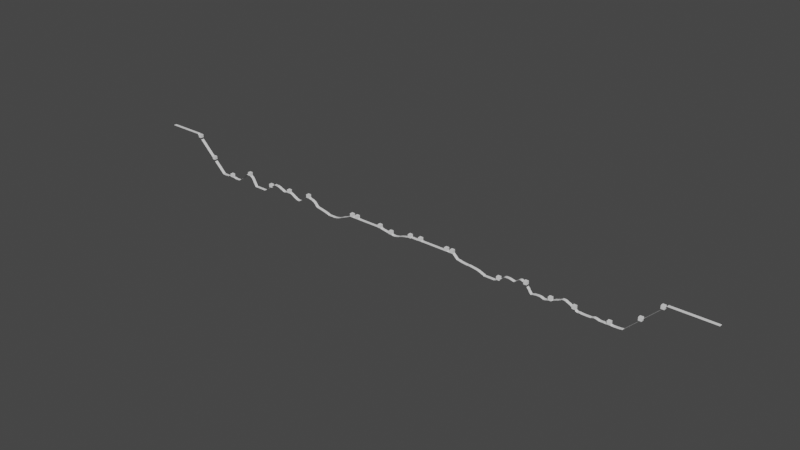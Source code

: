 # Source: Just_Profile.blend  (saved by Blender 3.4.6; exported with 4.5.12 LTS)
import bpy
from mathutils import Matrix  # noqa: F401  (used for matrix-valued properties, if any)

bpy.ops.wm.read_factory_settings(use_empty=True)
scene = bpy.context.scene
scene.name = 'Scene'

# ---- collections
col_targets = bpy.data.collections.new('Targets'); scene.collection.children.link(col_targets)

# ---- world
world_world = bpy.data.worlds.new('World'); scene.world = world_world
world_world.use_nodes = True; world_world.node_tree.nodes.clear()
_N = world_world.node_tree.nodes; _L = world_world.node_tree.links
n0 = _N.new('ShaderNodeOutputWorld'); n0.name = 'World Output'; n0.location = (300, 300)
n1 = _N.new('ShaderNodeBackground'); n1.name = 'Background'; n1.location = (10, 300)
n1.inputs[0].default_value = (0.05088, 0.05088, 0.05088, 1.0)
_L.new(n1.outputs[0], n0.inputs[0])
n0.is_active_output = True
world_world.color = (0.05088, 0.05088, 0.05088)
world_world.use_sun_shadow = False
world_world.sun_shadow_jitter_overblur = 0.0

# ---- meshes
me_profile_073 = bpy.data.meshes.new('Profile.073')
me_profile_073.from_pydata([(0.0, -0.5, 12.44), (11.44, -0.5, 12.44), (11.94, -0.5, 11.94), (11.94, -0.5, 11.38), (12.94, -0.5, 11.38), (12.94, -0.5, 10.88), (17.75, -0.5, 6.125), (17.75, -0.5, 5.562), (18.75, -0.5, 5.562), (18.75, -0.5, 5.062), (22.19, -0.5, 1.688), (22.19, -0.5, 1.625), (23.88, -0.5, 1.625), (23.88, -0.5, 1.688), (24.0, -0.5, 1.688), (24.0, -0.5, 1.625), (24.5, -0.5, 1.625), (24.53, -0.5, 1.672), (24.78, -0.5, 1.797), (25.03, -0.5, 1.922), (25.12, -0.5, 2.0), (25.56, -0.5, 2.0), (25.56, -0.5, 1.812), (26.56, -0.5, 1.812), (26.56, -0.5, 1.75), (26.81, -0.5, 1.75), (26.89, -0.5, 1.797), (27.05, -0.5, 1.797), (27.19, -0.5, 1.766), (27.56, -0.5, 1.672), (27.62, -0.5, 1.625), (29.38, -0.5, 1.625), (29.41, -0.5, 1.672), (29.47, -0.5, 1.703), (29.72, -0.5, 1.828), (29.97, -0.5, 1.953), (30.17, -0.5, 2.078), (30.34, -0.5, 2.203), (30.48, -0.5, 2.328), (30.72, -0.5, 2.453), (30.97, -0.5, 2.578), (31.17, -0.5, 2.703), (31.28, -0.5, 2.766), (31.44, -0.5, 2.906), (31.69, -0.5, 3.172), (31.83, -0.5, 3.344), (31.95, -0.5, 3.484), (32.22, -0.5, 3.797), (32.66, -0.5, 4.266), (32.89, -0.5, 4.531), (33.0, -0.5, 4.688), (33.69, -0.5, 4.688), (33.69, -0.5, 4.625), (34.69, -0.5, 4.625), (34.72, -0.5, 4.531), (34.78, -0.5, 4.484), (34.98, -0.5, 4.359), (35.17, -0.5, 4.234), (35.3, -0.5, 4.094), (35.42, -0.5, 3.922), (35.55, -0.5, 3.719), (35.67, -0.5, 3.531), (35.8, -0.5, 3.281), (35.92, -0.5, 3.094), (36.05, -0.5, 2.844), (36.17, -0.5, 2.656), (36.3, -0.5, 2.406), (36.42, -0.5, 2.219), (36.55, -0.5, 1.969), (36.67, -0.5, 1.781), (36.75, -0.5, 1.625), (40.69, -0.5, 1.625), (40.75, -0.5, 1.672), (41.09, -0.5, 1.797), (41.39, -0.5, 2.0), (41.8, -0.5, 2.328), (41.92, -0.5, 2.453), (42.05, -0.5, 2.578), (42.23, -0.5, 2.703), (42.47, -0.5, 2.828), (42.72, -0.5, 2.953), (42.81, -0.5, 3.0), (42.81, -0.5, 3.438), (43.81, -0.5, 3.438), (43.81, -0.5, 3.875), (43.86, -0.5, 3.891), (44.05, -0.5, 4.016), (44.28, -0.5, 4.141), (44.42, -0.5, 4.266), (44.61, -0.5, 4.391), (44.78, -0.5, 4.516), (44.92, -0.5, 4.641), (44.94, -0.5, 4.688), (45.75, -0.5, 4.688), (45.75, -0.5, 4.625), (46.12, -0.5, 4.625), (46.12, -0.5, 4.688), (46.25, -0.5, 4.688), (46.31, -0.5, 4.641), (46.78, -0.5, 4.516), (47.16, -0.5, 4.391), (47.41, -0.5, 4.266), (47.69, -0.5, 4.141), (48.16, -0.5, 4.016), (48.41, -0.5, 3.891), (48.66, -0.5, 3.766), (48.94, -0.5, 3.625), (49.5, -0.5, 3.625), (49.56, -0.5, 3.672), (49.69, -0.5, 3.703), (49.78, -0.5, 3.734), (49.84, -0.5, 3.766), (49.94, -0.5, 3.797), (50.06, -0.5, 3.828), (50.19, -0.5, 3.859), (50.31, -0.5, 3.891), (50.38, -0.5, 3.938), (50.44, -0.5, 3.938), (50.44, -0.5, 3.875), (51.44, -0.5, 3.875), (51.44, -0.5, 3.938), (51.75, -0.5, 3.938), (51.81, -0.5, 3.891), (51.94, -0.5, 3.859), (52.22, -0.5, 3.734), (52.47, -0.5, 3.609), (52.67, -0.5, 3.484), (52.86, -0.5, 3.359), (53.09, -0.5, 3.234), (53.34, -0.5, 3.109), (53.59, -0.5, 2.984), (53.84, -0.5, 2.859), (54.09, -0.5, 2.734), (54.34, -0.5, 2.641), (54.53, -0.5, 2.609), (54.62, -0.5, 2.562), (55.38, -0.5, 2.562), (55.42, -0.5, 2.609), (55.52, -0.5, 2.641), (55.78, -0.5, 2.766), (55.98, -0.5, 2.891), (56.17, -0.5, 3.016), (56.34, -0.5, 3.141), (56.48, -0.5, 3.266), (56.67, -0.5, 3.391), (56.84, -0.5, 3.516), (56.98, -0.5, 3.641), (57.17, -0.5, 3.766), (57.34, -0.5, 3.891), (57.53, -0.5, 4.016), (57.66, -0.5, 4.078), (57.83, -0.5, 4.25), (58.25, -0.5, 4.688), (59.56, -0.5, 4.688), (59.59, -0.5, 4.641), (59.66, -0.5, 4.609), (59.73, -0.5, 4.578), (59.83, -0.5, 4.547), (59.98, -0.5, 4.516), (60.2, -0.5, 4.484), (60.38, -0.5, 4.453), (60.5, -0.5, 4.422), (60.59, -0.5, 4.391), (60.66, -0.5, 4.359), (60.91, -0.5, 4.234), (61.16, -0.5, 4.109), (61.34, -0.5, 4.016), (61.53, -0.5, 3.875), (61.81, -0.5, 3.594), (61.95, -0.5, 3.406), (61.98, -0.5, 3.359), (62.11, -0.5, 3.234), (62.23, -0.5, 3.047), (62.36, -0.5, 2.922), (62.48, -0.5, 2.797), (62.58, -0.5, 2.766), (63.14, -0.5, 2.641), (63.81, -0.5, 2.516), (64.39, -0.5, 2.391), (65.02, -0.5, 2.266), (65.56, -0.5, 2.141), (66.06, -0.5, 2.016), (66.48, -0.5, 1.891), (66.84, -0.5, 1.766), (67.12, -0.5, 1.625), (69.56, -0.5, 1.625), (69.7, -0.5, 1.672), (69.98, -0.5, 1.703), (70.56, -0.5, 1.828), (71.02, -0.5, 1.953), (71.34, -0.5, 2.078), (71.66, -0.5, 2.203), (71.91, -0.5, 2.328), (72.16, -0.5, 2.453), (72.41, -0.5, 2.578), (72.7, -0.5, 2.703), (72.97, -0.5, 2.828), (73.33, -0.5, 2.953), (73.64, -0.5, 3.078), (73.97, -0.5, 3.203), (74.27, -0.5, 3.328), (74.53, -0.5, 3.453), (74.78, -0.5, 3.578), (75.03, -0.5, 3.703), (75.34, -0.5, 3.828), (75.59, -0.5, 3.953), (75.62, -0.5, 4.0), (86.0, -0.5, 4.0), (86.0, -0.5, 3.938), (87.06, -0.5, 3.938), (87.09, -0.5, 3.891), (87.16, -0.5, 3.859), (87.72, -0.5, 3.734), (88.55, -0.5, 3.609), (89.16, -0.5, 3.484), (90.0, -0.5, 3.375), (90.0, -0.5, 3.25), (91.0, -0.5, 3.25), (91.09, -0.5, 3.203), (91.28, -0.5, 3.172), (91.38, -0.5, 3.125), (92.25, -0.5, 3.125), (92.36, -0.5, 3.172), (93.0, -0.5, 3.297), (93.47, -0.5, 3.422), (93.78, -0.5, 3.547), (94.05, -0.5, 3.672), (94.42, -0.5, 3.797), (94.8, -0.5, 3.922), (95.25, -0.5, 4.047), (95.77, -0.5, 4.172), (96.55, -0.5, 4.297), (96.88, -0.5, 4.438), (97.88, -0.5, 4.438), (97.88, -0.5, 4.562), (97.92, -0.5, 4.578), (98.0, -0.5, 4.609), (98.12, -0.5, 4.641), (98.23, -0.5, 4.672), (98.33, -0.5, 4.672), (98.86, -0.5, 4.641), (100.3, -0.5, 4.625), (100.3, -0.5, 4.688), (112.3, -0.5, 4.688), (113.6, -0.5, 3.438), (113.6, -0.5, 3.391), (114.4, -0.5, 3.266), (114.9, -0.5, 3.141), (115.5, -0.5, 3.047), (115.7, -0.5, 3.016), (116.0, -0.5, 2.984), (116.3, -0.5, 2.953), (116.6, -0.5, 2.922), (116.9, -0.5, 2.891), (117.3, -0.5, 2.891), (117.5, -0.5, 2.922), (117.6, -0.5, 2.922), (117.8, -0.5, 2.891), (118.2, -0.5, 2.859), (119.1, -0.5, 2.734), (119.9, -0.5, 2.609), (120.5, -0.5, 2.484), (120.9, -0.5, 2.359), (121.2, -0.5, 2.234), (121.6, -0.5, 2.109), (121.8, -0.5, 1.984), (122.2, -0.5, 1.859), (122.5, -0.5, 1.734), (122.6, -0.5, 1.625), (125.9, -0.5, 1.625), (125.9, -0.5, 1.672), (126.3, -0.5, 1.797), (126.5, -0.5, 1.875), (126.5, -0.5, 2.062), (127.5, -0.5, 2.062), (127.5, -0.5, 2.375), (127.5, -0.5, 2.391), (127.7, -0.5, 2.516), (127.9, -0.5, 2.641), (128.0, -0.5, 2.703), (128.2, -0.5, 2.891), (128.5, -0.5, 3.219), (128.7, -0.5, 3.391), (128.7, -0.5, 3.422), (128.8, -0.5, 3.547), (129.1, -0.5, 3.672), (129.2, -0.5, 3.703), (129.5, -0.5, 3.734), (130.2, -0.5, 3.734), (130.6, -0.5, 3.703), (130.7, -0.5, 3.672), (131.2, -0.5, 3.547), (131.7, -0.5, 3.422), (131.8, -0.5, 3.391), (132.0, -0.5, 3.391), (132.1, -0.5, 3.422), (132.2, -0.5, 3.453), (132.3, -0.5, 3.578), (132.5, -0.5, 3.703), (132.7, -0.5, 3.828), (132.9, -0.5, 4.062), (133.4, -0.5, 4.484), (133.9, -0.5, 4.672), (134.1, -0.5, 4.641), (134.5, -0.5, 4.516), (134.8, -0.5, 4.391), (134.9, -0.5, 4.375), (134.9, -0.5, 3.812), (135.9, -0.5, 3.812), (135.9, -0.5, 3.312), (136.0, -0.5, 3.297), (136.1, -0.5, 3.156), (136.2, -0.5, 2.984), (136.4, -0.5, 2.844), (136.5, -0.5, 2.656), (136.6, -0.5, 2.469), (136.7, -0.5, 2.281), (136.9, -0.5, 2.094), (137.0, -0.5, 1.906), (137.1, -0.5, 1.719), (137.2, -0.5, 1.656), (137.4, -0.5, 1.641), (137.5, -0.5, 1.672), (137.9, -0.5, 1.797), (138.0, -0.5, 1.828), (138.1, -0.5, 1.859), (138.4, -0.5, 1.891), (138.6, -0.5, 1.922), (138.8, -0.5, 1.953), (139.1, -0.5, 1.984), (139.8, -0.5, 1.984), (140.1, -0.5, 1.953), (140.2, -0.5, 1.922), (140.6, -0.5, 1.797), (140.9, -0.5, 1.672), (141.0, -0.5, 1.641), (141.4, -0.5, 1.641), (141.6, -0.5, 1.672), (141.8, -0.5, 1.703), (141.9, -0.5, 1.734), (142.0, -0.5, 1.766), (142.0, -0.5, 1.797), (142.1, -0.5, 1.828), (142.2, -0.5, 1.859), (142.4, -0.5, 1.875), (142.4, -0.5, 2.0), (143.4, -0.5, 2.0), (143.4, -0.5, 2.125), (143.5, -0.5, 2.141), (143.7, -0.5, 2.266), (143.9, -0.5, 2.391), (144.1, -0.5, 2.516), (144.3, -0.5, 2.641), (144.7, -0.5, 2.766), (145.0, -0.5, 2.891), (145.1, -0.5, 2.922), (145.2, -0.5, 2.953), (145.3, -0.5, 2.984), (145.6, -0.5, 3.109), (145.8, -0.5, 3.234), (146.1, -0.5, 3.359), (146.2, -0.5, 3.484), (146.4, -0.5, 3.609), (146.4, -0.5, 3.641), (146.7, -0.5, 3.672), (147.1, -0.5, 3.672), (147.3, -0.5, 3.641), (147.4, -0.5, 3.609), (147.7, -0.5, 3.484), (147.9, -0.5, 3.359), (148.2, -0.5, 3.234), (148.5, -0.5, 3.109), (148.8, -0.5, 2.984), (149.0, -0.5, 2.859), (149.1, -0.5, 2.828), (149.1, -0.5, 2.797), (149.2, -0.5, 2.672), (149.3, -0.5, 2.578), (149.4, -0.5, 2.562), (149.4, -0.5, 2.188), (150.4, -0.5, 2.188), (150.4, -0.5, 2.0), (150.4, -0.5, 1.922), (150.5, -0.5, 1.891), (150.6, -0.5, 1.859), (150.8, -0.5, 1.734), (150.9, -0.5, 1.703), (151.1, -0.5, 1.703), (151.3, -0.5, 1.734), (151.7, -0.5, 1.734), (152.0, -0.5, 1.703), (152.0, -0.5, 1.672), (152.7, -0.5, 1.641), (154.0, -0.5, 1.641), (154.8, -0.5, 1.672), (154.9, -0.5, 1.703), (155.0, -0.5, 1.734), (155.2, -0.5, 1.828), (155.3, -0.5, 1.859), (155.3, -0.5, 1.891), (155.6, -0.5, 1.953), (155.7, -0.5, 1.984), (155.8, -0.5, 1.984), (155.9, -0.5, 1.953), (156.2, -0.5, 1.922), (156.4, -0.5, 1.891), (156.5, -0.5, 1.859), (156.6, -0.5, 1.828), (156.7, -0.5, 1.797), (156.8, -0.5, 1.766), (156.9, -0.5, 1.734), (157.0, -0.5, 1.703), (157.1, -0.5, 1.672), (157.4, -0.5, 1.641), (157.9, -0.5, 1.641), (158.3, -0.5, 1.672), (158.5, -0.5, 1.672), (158.8, -0.5, 1.641), (159.3, -0.5, 1.625), (159.3, -0.5, 1.688), (160.4, -0.5, 1.688), (160.8, -0.5, 1.641), (161.6, -0.5, 1.641), (162.2, -0.5, 1.672), (162.8, -0.5, 1.703), (163.1, -0.5, 1.734), (163.2, -0.5, 1.766), (163.4, -0.5, 1.797), (163.7, -0.5, 1.812), (167.4, -0.5, 5.5), (167.4, -0.5, 6.0), (168.4, -0.5, 6.0), (168.4, -0.5, 6.562), (172.7, -0.5, 10.81), (172.7, -0.5, 11.31), (173.7, -0.5, 11.31), (173.7, -0.5, 11.88), (174.2, -0.5, 12.44), (187.4, -0.5, 12.44), (0.0, 0.5, 12.44), (11.44, 0.5, 12.44), (11.94, 0.5, 11.94), (11.94, 0.5, 11.38), (12.94, 0.5, 11.38), (12.94, 0.5, 10.88), (17.75, 0.5, 6.125), (17.75, 0.5, 5.562), (18.75, 0.5, 5.562), (18.75, 0.5, 5.062), (22.19, 0.5, 1.688), (22.19, 0.5, 1.625), (23.88, 0.5, 1.625), (23.88, 0.5, 1.688), (24.0, 0.5, 1.688), (24.0, 0.5, 1.625), (24.5, 0.5, 1.625), (24.53, 0.5, 1.672), (24.78, 0.5, 1.797), (25.03, 0.5, 1.922), (25.12, 0.5, 2.0), (25.56, 0.5, 2.0), (25.56, 0.5, 1.812), (26.56, 0.5, 1.812), (26.56, 0.5, 1.75), (26.81, 0.5, 1.75), (26.89, 0.5, 1.797), (27.05, 0.5, 1.797), (27.19, 0.5, 1.766), (27.56, 0.5, 1.672), (27.62, 0.5, 1.625), (29.38, 0.5, 1.625), (29.41, 0.5, 1.672), (29.47, 0.5, 1.703), (29.72, 0.5, 1.828), (29.97, 0.5, 1.953), (30.17, 0.5, 2.078), (30.34, 0.5, 2.203), (30.48, 0.5, 2.328), (30.72, 0.5, 2.453), (30.97, 0.5, 2.578), (31.17, 0.5, 2.703), (31.28, 0.5, 2.766), (31.44, 0.5, 2.906), (31.69, 0.5, 3.172), (31.83, 0.5, 3.344), (31.95, 0.5, 3.484), (32.22, 0.5, 3.797), (32.66, 0.5, 4.266), (32.89, 0.5, 4.531), (33.0, 0.5, 4.688), (33.69, 0.5, 4.688), (33.69, 0.5, 4.625), (34.69, 0.5, 4.625), (34.72, 0.5, 4.531), (34.78, 0.5, 4.484), (34.98, 0.5, 4.359), (35.17, 0.5, 4.234), (35.3, 0.5, 4.094), (35.42, 0.5, 3.922), (35.55, 0.5, 3.719), (35.67, 0.5, 3.531), (35.8, 0.5, 3.281), (35.92, 0.5, 3.094), (36.05, 0.5, 2.844), (36.17, 0.5, 2.656), (36.3, 0.5, 2.406), (36.42, 0.5, 2.219), (36.55, 0.5, 1.969), (36.67, 0.5, 1.781), (36.75, 0.5, 1.625), (40.69, 0.5, 1.625), (40.75, 0.5, 1.672), (41.09, 0.5, 1.797), (41.39, 0.5, 2.0), (41.8, 0.5, 2.328), (41.92, 0.5, 2.453), (42.05, 0.5, 2.578), (42.23, 0.5, 2.703), (42.47, 0.5, 2.828), (42.72, 0.5, 2.953), (42.81, 0.5, 3.0), (42.81, 0.5, 3.438), (43.81, 0.5, 3.438), (43.81, 0.5, 3.875), (43.86, 0.5, 3.891), (44.05, 0.5, 4.016), (44.28, 0.5, 4.141), (44.42, 0.5, 4.266), (44.61, 0.5, 4.391), (44.78, 0.5, 4.516), (44.92, 0.5, 4.641), (44.94, 0.5, 4.688), (45.75, 0.5, 4.688), (45.75, 0.5, 4.625), (46.12, 0.5, 4.625), (46.12, 0.5, 4.688), (46.25, 0.5, 4.688), (46.31, 0.5, 4.641), (46.78, 0.5, 4.516), (47.16, 0.5, 4.391), (47.41, 0.5, 4.266), (47.69, 0.5, 4.141), (48.16, 0.5, 4.016), (48.41, 0.5, 3.891), (48.66, 0.5, 3.766), (48.94, 0.5, 3.625), (49.5, 0.5, 3.625), (49.56, 0.5, 3.672), (49.69, 0.5, 3.703), (49.78, 0.5, 3.734), (49.84, 0.5, 3.766), (49.94, 0.5, 3.797), (50.06, 0.5, 3.828), (50.19, 0.5, 3.859), (50.31, 0.5, 3.891), (50.38, 0.5, 3.938), (50.44, 0.5, 3.938), (50.44, 0.5, 3.875), (51.44, 0.5, 3.875), (51.44, 0.5, 3.938), (51.75, 0.5, 3.938), (51.81, 0.5, 3.891), (51.94, 0.5, 3.859), (52.22, 0.5, 3.734), (52.47, 0.5, 3.609), (52.67, 0.5, 3.484), (52.86, 0.5, 3.359), (53.09, 0.5, 3.234), (53.34, 0.5, 3.109), (53.59, 0.5, 2.984), (53.84, 0.5, 2.859), (54.09, 0.5, 2.734), (54.34, 0.5, 2.641), (54.53, 0.5, 2.609), (54.62, 0.5, 2.562), (55.38, 0.5, 2.562), (55.42, 0.5, 2.609), (55.52, 0.5, 2.641), (55.78, 0.5, 2.766), (55.98, 0.5, 2.891), (56.17, 0.5, 3.016), (56.34, 0.5, 3.141), (56.48, 0.5, 3.266), (56.67, 0.5, 3.391), (56.84, 0.5, 3.516), (56.98, 0.5, 3.641), (57.17, 0.5, 3.766), (57.34, 0.5, 3.891), (57.53, 0.5, 4.016), (57.66, 0.5, 4.078), (57.83, 0.5, 4.25), (58.25, 0.5, 4.688), (59.56, 0.5, 4.688), (59.59, 0.5, 4.641), (59.66, 0.5, 4.609), (59.73, 0.5, 4.578), (59.83, 0.5, 4.547), (59.98, 0.5, 4.516), (60.2, 0.5, 4.484), (60.38, 0.5, 4.453), (60.5, 0.5, 4.422), (60.59, 0.5, 4.391), (60.66, 0.5, 4.359), (60.91, 0.5, 4.234), (61.16, 0.5, 4.109), (61.34, 0.5, 4.016), (61.53, 0.5, 3.875), (61.81, 0.5, 3.594), (61.95, 0.5, 3.406), (61.98, 0.5, 3.359), (62.11, 0.5, 3.234), (62.23, 0.5, 3.047), (62.36, 0.5, 2.922), (62.48, 0.5, 2.797), (62.58, 0.5, 2.766), (63.14, 0.5, 2.641), (63.81, 0.5, 2.516), (64.39, 0.5, 2.391), (65.02, 0.5, 2.266), (65.56, 0.5, 2.141), (66.06, 0.5, 2.016), (66.48, 0.5, 1.891), (66.84, 0.5, 1.766), (67.12, 0.5, 1.625), (69.56, 0.5, 1.625), (69.7, 0.5, 1.672), (69.98, 0.5, 1.703), (70.56, 0.5, 1.828), (71.02, 0.5, 1.953), (71.34, 0.5, 2.078), (71.66, 0.5, 2.203), (71.91, 0.5, 2.328), (72.16, 0.5, 2.453), (72.41, 0.5, 2.578), (72.7, 0.5, 2.703), (72.97, 0.5, 2.828), (73.33, 0.5, 2.953), (73.64, 0.5, 3.078), (73.97, 0.5, 3.203), (74.27, 0.5, 3.328), (74.53, 0.5, 3.453), (74.78, 0.5, 3.578), (75.03, 0.5, 3.703), (75.34, 0.5, 3.828), (75.59, 0.5, 3.953), (75.62, 0.5, 4.0), (86.0, 0.5, 4.0), (86.0, 0.5, 3.938), (87.06, 0.5, 3.938), (87.09, 0.5, 3.891), (87.16, 0.5, 3.859), (87.72, 0.5, 3.734), (88.55, 0.5, 3.609), (89.16, 0.5, 3.484), (90.0, 0.5, 3.375), (90.0, 0.5, 3.25), (91.0, 0.5, 3.25), (91.09, 0.5, 3.203), (91.28, 0.5, 3.172), (91.38, 0.5, 3.125), (92.25, 0.5, 3.125), (92.36, 0.5, 3.172), (93.0, 0.5, 3.297), (93.47, 0.5, 3.422), (93.78, 0.5, 3.547), (94.05, 0.5, 3.672), (94.42, 0.5, 3.797), (94.8, 0.5, 3.922), (95.25, 0.5, 4.047), (95.77, 0.5, 4.172), (96.55, 0.5, 4.297), (96.88, 0.5, 4.438), (97.88, 0.5, 4.438), (97.88, 0.5, 4.562), (97.92, 0.5, 4.578), (98.0, 0.5, 4.609), (98.12, 0.5, 4.641), (98.23, 0.5, 4.672), (98.33, 0.5, 4.672), (98.86, 0.5, 4.641), (100.3, 0.5, 4.625), (100.3, 0.5, 4.688), (112.3, 0.5, 4.688), (113.6, 0.5, 3.438), (113.6, 0.5, 3.391), (114.4, 0.5, 3.266), (114.9, 0.5, 3.141), (115.5, 0.5, 3.047), (115.7, 0.5, 3.016), (116.0, 0.5, 2.984), (116.3, 0.5, 2.953), (116.6, 0.5, 2.922), (116.9, 0.5, 2.891), (117.3, 0.5, 2.891), (117.5, 0.5, 2.922), (117.6, 0.5, 2.922), (117.8, 0.5, 2.891), (118.2, 0.5, 2.859), (119.1, 0.5, 2.734), (119.9, 0.5, 2.609), (120.5, 0.5, 2.484), (120.9, 0.5, 2.359), (121.2, 0.5, 2.234), (121.6, 0.5, 2.109), (121.8, 0.5, 1.984), (122.2, 0.5, 1.859), (122.5, 0.5, 1.734), (122.6, 0.5, 1.625), (125.9, 0.5, 1.625), (125.9, 0.5, 1.672), (126.3, 0.5, 1.797), (126.5, 0.5, 1.875), (126.5, 0.5, 2.062), (127.5, 0.5, 2.062), (127.5, 0.5, 2.375), (127.5, 0.5, 2.391), (127.7, 0.5, 2.516), (127.9, 0.5, 2.641), (128.0, 0.5, 2.703), (128.2, 0.5, 2.891), (128.5, 0.5, 3.219), (128.7, 0.5, 3.391), (128.7, 0.5, 3.422), (128.8, 0.5, 3.547), (129.1, 0.5, 3.672), (129.2, 0.5, 3.703), (129.5, 0.5, 3.734), (130.2, 0.5, 3.734), (130.6, 0.5, 3.703), (130.7, 0.5, 3.672), (131.2, 0.5, 3.547), (131.7, 0.5, 3.422), (131.8, 0.5, 3.391), (132.0, 0.5, 3.391), (132.1, 0.5, 3.422), (132.2, 0.5, 3.453), (132.3, 0.5, 3.578), (132.5, 0.5, 3.703), (132.7, 0.5, 3.828), (132.9, 0.5, 4.062), (133.4, 0.5, 4.484), (133.9, 0.5, 4.672), (134.1, 0.5, 4.641), (134.5, 0.5, 4.516), (134.8, 0.5, 4.391), (134.9, 0.5, 4.375), (134.9, 0.5, 3.812), (135.9, 0.5, 3.812), (135.9, 0.5, 3.312), (136.0, 0.5, 3.297), (136.1, 0.5, 3.156), (136.2, 0.5, 2.984), (136.4, 0.5, 2.844), (136.5, 0.5, 2.656), (136.6, 0.5, 2.469), (136.7, 0.5, 2.281), (136.9, 0.5, 2.094), (137.0, 0.5, 1.906), (137.1, 0.5, 1.719), (137.2, 0.5, 1.656), (137.4, 0.5, 1.641), (137.5, 0.5, 1.672), (137.9, 0.5, 1.797), (138.0, 0.5, 1.828), (138.1, 0.5, 1.859), (138.4, 0.5, 1.891), (138.6, 0.5, 1.922), (138.8, 0.5, 1.953), (139.1, 0.5, 1.984), (139.8, 0.5, 1.984), (140.1, 0.5, 1.953), (140.2, 0.5, 1.922), (140.6, 0.5, 1.797), (140.9, 0.5, 1.672), (141.0, 0.5, 1.641), (141.4, 0.5, 1.641), (141.6, 0.5, 1.672), (141.8, 0.5, 1.703), (141.9, 0.5, 1.734), (142.0, 0.5, 1.766), (142.0, 0.5, 1.797), (142.1, 0.5, 1.828), (142.2, 0.5, 1.859), (142.4, 0.5, 1.875), (142.4, 0.5, 2.0), (143.4, 0.5, 2.0), (143.4, 0.5, 2.125), (143.5, 0.5, 2.141), (143.7, 0.5, 2.266), (143.9, 0.5, 2.391), (144.1, 0.5, 2.516), (144.3, 0.5, 2.641), (144.7, 0.5, 2.766), (145.0, 0.5, 2.891), (145.1, 0.5, 2.922), (145.2, 0.5, 2.953), (145.3, 0.5, 2.984), (145.6, 0.5, 3.109), (145.8, 0.5, 3.234), (146.1, 0.5, 3.359), (146.2, 0.5, 3.484), (146.4, 0.5, 3.609), (146.4, 0.5, 3.641), (146.7, 0.5, 3.672), (147.1, 0.5, 3.672), (147.3, 0.5, 3.641), (147.4, 0.5, 3.609), (147.7, 0.5, 3.484), (147.9, 0.5, 3.359), (148.2, 0.5, 3.234), (148.5, 0.5, 3.109), (148.8, 0.5, 2.984), (149.0, 0.5, 2.859), (149.1, 0.5, 2.828), (149.1, 0.5, 2.797), (149.2, 0.5, 2.672), (149.3, 0.5, 2.578), (149.4, 0.5, 2.562), (149.4, 0.5, 2.188), (150.4, 0.5, 2.188), (150.4, 0.5, 2.0), (150.4, 0.5, 1.922), (150.5, 0.5, 1.891), (150.6, 0.5, 1.859), (150.8, 0.5, 1.734), (150.9, 0.5, 1.703), (151.1, 0.5, 1.703), (151.3, 0.5, 1.734), (151.7, 0.5, 1.734), (152.0, 0.5, 1.703), (152.0, 0.5, 1.672), (152.7, 0.5, 1.641), (154.0, 0.5, 1.641), (154.8, 0.5, 1.672), (154.9, 0.5, 1.703), (155.0, 0.5, 1.734), (155.2, 0.5, 1.828), (155.3, 0.5, 1.859), (155.3, 0.5, 1.891), (155.6, 0.5, 1.953), (155.7, 0.5, 1.984), (155.8, 0.5, 1.984), (155.9, 0.5, 1.953), (156.2, 0.5, 1.922), (156.4, 0.5, 1.891), (156.5, 0.5, 1.859), (156.6, 0.5, 1.828), (156.7, 0.5, 1.797), (156.8, 0.5, 1.766), (156.9, 0.5, 1.734), (157.0, 0.5, 1.703), (157.1, 0.5, 1.672), (157.4, 0.5, 1.641), (157.9, 0.5, 1.641), (158.3, 0.5, 1.672), (158.5, 0.5, 1.672), (158.8, 0.5, 1.641), (159.3, 0.5, 1.625), (159.3, 0.5, 1.688), (160.4, 0.5, 1.688), (160.8, 0.5, 1.641), (161.6, 0.5, 1.641), (162.2, 0.5, 1.672), (162.8, 0.5, 1.703), (163.1, 0.5, 1.734), (163.2, 0.5, 1.766), (163.4, 0.5, 1.797), (163.7, 0.5, 1.812), (167.4, 0.5, 5.5), (167.4, 0.5, 6.0), (168.4, 0.5, 6.0), (168.4, 0.5, 6.562), (172.7, 0.5, 10.81), (172.7, 0.5, 11.31), (173.7, 0.5, 11.31), (173.7, 0.5, 11.88), (174.2, 0.5, 12.44), (187.4, 0.5, 12.44)], [], [(167, 168, 607, 606), (374, 375, 814, 813), (168, 169, 608, 607), (375, 376, 815, 814), (169, 170, 609, 608), (376, 377, 816, 815), (170, 171, 610, 609), (377, 378, 817, 816), (171, 172, 611, 610), (172, 173, 612, 611), (379, 380, 819, 818), (173, 174, 613, 612), (380, 381, 820, 819), (174, 175, 614, 613), (381, 382, 821, 820), (175, 176, 615, 614), (382, 383, 822, 821), (176, 177, 616, 615), (383, 384, 823, 822), (177, 178, 617, 616), (384, 385, 824, 823), (178, 179, 618, 617), (385, 386, 825, 824), (179, 180, 619, 618), (386, 387, 826, 825), (180, 181, 620, 619), (387, 388, 827, 826), (181, 182, 621, 620), (388, 389, 828, 827), (182, 183, 622, 621), (389, 390, 829, 828), (183, 184, 623, 622), (390, 391, 830, 829), (184, 185, 624, 623), (391, 392, 831, 830), (185, 186, 625, 624), (392, 393, 832, 831), (186, 187, 626, 625), (393, 394, 833, 832), (187, 188, 627, 626), (394, 395, 834, 833), (188, 189, 628, 627), (395, 396, 835, 834), (189, 190, 629, 628), (396, 397, 836, 835), (190, 191, 630, 629), (397, 398, 837, 836), (191, 192, 631, 630), (398, 399, 838, 837), (192, 193, 632, 631), (399, 400, 839, 838), (193, 194, 633, 632), (400, 401, 840, 839), (194, 195, 634, 633), (401, 402, 841, 840), (195, 196, 635, 634), (402, 403, 842, 841), (196, 197, 636, 635), (403, 404, 843, 842), (197, 198, 637, 636), (404, 405, 844, 843), (198, 199, 638, 637), (405, 406, 845, 844), (199, 200, 639, 638), (406, 407, 846, 845), (200, 201, 640, 639), (407, 408, 847, 846), (201, 202, 641, 640), (408, 409, 848, 847), (202, 203, 642, 641), (409, 410, 849, 848), (203, 204, 643, 642), (410, 411, 850, 849), (204, 205, 644, 643), (411, 412, 851, 850), (205, 206, 645, 644), (412, 413, 852, 851), (206, 207, 646, 645), (0, 1, 440, 439), (413, 414, 853, 852), (1, 2, 441, 440), (414, 415, 854, 853), (208, 209, 648, 647), (415, 416, 855, 854), (209, 210, 649, 648), (3, 4, 443, 442), (416, 417, 856, 855), (210, 211, 650, 649), (417, 418, 857, 856), (211, 212, 651, 650), (5, 6, 445, 444), (212, 213, 652, 651), (419, 420, 859, 858), (213, 214, 653, 652), (7, 8, 447, 446), (420, 421, 860, 859), (214, 215, 654, 653), (421, 422, 861, 860), (9, 10, 449, 448), (422, 423, 862, 861), (216, 217, 656, 655), (423, 424, 863, 862), (217, 218, 657, 656), (11, 12, 451, 450), (424, 425, 864, 863), (218, 219, 658, 657), (425, 426, 865, 864), (219, 220, 659, 658), (13, 14, 453, 452), (426, 427, 866, 865), (220, 221, 660, 659), (427, 428, 867, 866), (221, 222, 661, 660), (15, 16, 455, 454), (428, 429, 868, 867), (222, 223, 662, 661), (16, 17, 456, 455), (223, 224, 663, 662), (17, 18, 457, 456), (430, 431, 870, 869), (224, 225, 664, 663), (18, 19, 458, 457), (225, 226, 665, 664), (19, 20, 459, 458), (432, 433, 872, 871), (226, 227, 666, 665), (20, 21, 460, 459), (227, 228, 667, 666), (434, 435, 874, 873), (228, 229, 668, 667), (22, 23, 462, 461), (229, 230, 669, 668), (436, 437, 876, 875), (230, 231, 670, 669), (24, 25, 464, 463), (437, 438, 877, 876), (231, 232, 671, 670), (25, 26, 465, 464), (232, 233, 672, 671), (26, 27, 466, 465), (27, 28, 467, 466), (234, 235, 674, 673), (28, 29, 468, 467), (235, 236, 675, 674), (29, 30, 469, 468), (236, 237, 676, 675), (30, 31, 470, 469), (237, 238, 677, 676), (31, 32, 471, 470), (238, 239, 678, 677), (32, 33, 472, 471), (239, 240, 679, 678), (33, 34, 473, 472), (240, 241, 680, 679), (34, 35, 474, 473), (35, 36, 475, 474), (242, 243, 682, 681), (36, 37, 476, 475), (243, 244, 683, 682), (37, 38, 477, 476), (244, 245, 684, 683), (38, 39, 478, 477), (245, 246, 685, 684), (39, 40, 479, 478), (246, 247, 686, 685), (40, 41, 480, 479), (247, 248, 687, 686), (41, 42, 481, 480), (248, 249, 688, 687), (42, 43, 482, 481), (249, 250, 689, 688), (43, 44, 483, 482), (250, 251, 690, 689), (44, 45, 484, 483), (251, 252, 691, 690), (45, 46, 485, 484), (252, 253, 692, 691), (46, 47, 486, 485), (253, 254, 693, 692), (47, 48, 487, 486), (254, 255, 694, 693), (48, 49, 488, 487), (255, 256, 695, 694), (49, 50, 489, 488), (256, 257, 696, 695), (50, 51, 490, 489), (257, 258, 697, 696), (258, 259, 698, 697), (52, 53, 492, 491), (259, 260, 699, 698), (53, 54, 493, 492), (260, 261, 700, 699), (54, 55, 494, 493), (261, 262, 701, 700), (55, 56, 495, 494), (262, 263, 702, 701), (56, 57, 496, 495), (263, 264, 703, 702), (57, 58, 497, 496), (264, 265, 704, 703), (58, 59, 498, 497), (265, 266, 705, 704), (59, 60, 499, 498), (266, 267, 706, 705), (60, 61, 500, 499), (267, 268, 707, 706), (61, 62, 501, 500), (268, 269, 708, 707), (62, 63, 502, 501), (269, 270, 709, 708), (63, 64, 503, 502), (270, 271, 710, 709), (64, 65, 504, 503), (271, 272, 711, 710), (65, 66, 505, 504), (66, 67, 506, 505), (273, 274, 713, 712), (67, 68, 507, 506), (68, 69, 508, 507), (275, 276, 715, 714), (69, 70, 509, 508), (276, 277, 716, 715), (70, 71, 510, 509), (277, 278, 717, 716), (71, 72, 511, 510), (278, 279, 718, 717), (72, 73, 512, 511), (279, 280, 719, 718), (73, 74, 513, 512), (280, 281, 720, 719), (74, 75, 514, 513), (281, 282, 721, 720), (75, 76, 515, 514), (282, 283, 722, 721), (76, 77, 516, 515), (283, 284, 723, 722), (77, 78, 517, 516), (284, 285, 724, 723), (78, 79, 518, 517), (285, 286, 725, 724), (79, 80, 519, 518), (286, 287, 726, 725), (80, 81, 520, 519), (287, 288, 727, 726), (288, 289, 728, 727), (82, 83, 522, 521), (289, 290, 729, 728), (290, 291, 730, 729), (84, 85, 524, 523), (291, 292, 731, 730), (85, 86, 525, 524), (292, 293, 732, 731), (86, 87, 526, 525), (293, 294, 733, 732), (87, 88, 527, 526), (294, 295, 734, 733), (88, 89, 528, 527), (295, 296, 735, 734), (89, 90, 529, 528), (296, 297, 736, 735), (90, 91, 530, 529), (297, 298, 737, 736), (91, 92, 531, 530), (298, 299, 738, 737), (92, 93, 532, 531), (299, 300, 739, 738), (300, 301, 740, 739), (94, 95, 534, 533), (301, 302, 741, 740), (302, 303, 742, 741), (96, 97, 536, 535), (303, 304, 743, 742), (97, 98, 537, 536), (304, 305, 744, 743), (98, 99, 538, 537), (305, 306, 745, 744), (99, 100, 539, 538), (100, 101, 540, 539), (307, 308, 747, 746), (101, 102, 541, 540), (102, 103, 542, 541), (309, 310, 749, 748), (103, 104, 543, 542), (310, 311, 750, 749), (104, 105, 544, 543), (311, 312, 751, 750), (105, 106, 545, 544), (312, 313, 752, 751), (106, 107, 546, 545), (313, 314, 753, 752), (107, 108, 547, 546), (314, 315, 754, 753), (108, 109, 548, 547), (315, 316, 755, 754), (109, 110, 549, 548), (316, 317, 756, 755), (110, 111, 550, 549), (317, 318, 757, 756), (111, 112, 551, 550), (318, 319, 758, 757), (112, 113, 552, 551), (319, 320, 759, 758), (113, 114, 553, 552), (320, 321, 760, 759), (114, 115, 554, 553), (321, 322, 761, 760), (115, 116, 555, 554), (322, 323, 762, 761), (116, 117, 556, 555), (323, 324, 763, 762), (324, 325, 764, 763), (118, 119, 558, 557), (325, 326, 765, 764), (326, 327, 766, 765), (120, 121, 560, 559), (327, 328, 767, 766), (121, 122, 561, 560), (328, 329, 768, 767), (122, 123, 562, 561), (329, 330, 769, 768), (123, 124, 563, 562), (330, 331, 770, 769), (124, 125, 564, 563), (331, 332, 771, 770), (125, 126, 565, 564), (332, 333, 772, 771), (126, 127, 566, 565), (333, 334, 773, 772), (127, 128, 567, 566), (334, 335, 774, 773), (128, 129, 568, 567), (335, 336, 775, 774), (129, 130, 569, 568), (336, 337, 776, 775), (130, 131, 570, 569), (337, 338, 777, 776), (131, 132, 571, 570), (338, 339, 778, 777), (132, 133, 572, 571), (339, 340, 779, 778), (133, 134, 573, 572), (340, 341, 780, 779), (134, 135, 574, 573), (341, 342, 781, 780), (135, 136, 575, 574), (342, 343, 782, 781), (136, 137, 576, 575), (343, 344, 783, 782), (137, 138, 577, 576), (138, 139, 578, 577), (345, 346, 785, 784), (139, 140, 579, 578), (140, 141, 580, 579), (347, 348, 787, 786), (141, 142, 581, 580), (348, 349, 788, 787), (142, 143, 582, 581), (349, 350, 789, 788), (143, 144, 583, 582), (350, 351, 790, 789), (144, 145, 584, 583), (351, 352, 791, 790), (145, 146, 585, 584), (352, 353, 792, 791), (146, 147, 586, 585), (353, 354, 793, 792), (147, 148, 587, 586), (354, 355, 794, 793), (148, 149, 588, 587), (355, 356, 795, 794), (149, 150, 589, 588), (356, 357, 796, 795), (150, 151, 590, 589), (357, 358, 797, 796), (151, 152, 591, 590), (358, 359, 798, 797), (152, 153, 592, 591), (359, 360, 799, 798), (153, 154, 593, 592), (360, 361, 800, 799), (154, 155, 594, 593), (361, 362, 801, 800), (155, 156, 595, 594), (362, 363, 802, 801), (156, 157, 596, 595), (363, 364, 803, 802), (157, 158, 597, 596), (364, 365, 804, 803), (158, 159, 598, 597), (365, 366, 805, 804), (159, 160, 599, 598), (366, 367, 806, 805), (160, 161, 600, 599), (367, 368, 807, 806), (161, 162, 601, 600), (368, 369, 808, 807), (162, 163, 602, 601), (369, 370, 809, 808), (163, 164, 603, 602), (370, 371, 810, 809), (164, 165, 604, 603), (371, 372, 811, 810), (165, 166, 605, 604), (372, 373, 812, 811), (166, 167, 606, 605), (373, 374, 813, 812)])
me_profile_073.update()
me_cube_557 = bpy.data.meshes.new('Cube.557')
me_cube_557.from_pydata([(-1.0, -1.0, -1.0), (-1.0, -1.0, 1.0), (-1.0, 1.0, -1.0), (-1.0, 1.0, 1.0), (1.0, -1.0, -1.0), (1.0, -1.0, 1.0), (1.0, 1.0, -1.0), (1.0, 1.0, 1.0)], [], [(0, 1, 3, 2), (2, 3, 7, 6), (6, 7, 5, 4), (4, 5, 1, 0), (2, 6, 4, 0), (7, 3, 1, 5)])
_uv = me_cube_557.uv_layers.new(name='UVMap')
_uv.uv.foreach_set('vector', [0.375, 0.0, 0.625, 0.0, 0.625, 0.25, 0.375, 0.25, 0.375, 0.25, 0.625, 0.25, 0.625, 0.5, 0.375, 0.5, 0.375, 0.5, 0.625, 0.5, 0.625, 0.75, 0.375, 0.75, 0.375, 0.75, 0.625, 0.75, 0.625, 1.0, 0.375, 1.0, 0.125, 0.5, 0.375, 0.5, 0.375, 0.75, 0.125, 0.75, 0.625, 0.5, 0.875, 0.5, 0.875, 0.75, 0.625, 0.75])
me_cube_557.update()
me_cube_560 = bpy.data.meshes.new('Cube.560')
me_cube_560.from_pydata([(-1.0, -1.0, -1.0), (-1.0, -1.0, 1.0), (-1.0, 1.0, -1.0), (-1.0, 1.0, 1.0), (1.0, -1.0, -1.0), (1.0, -1.0, 1.0), (1.0, 1.0, -1.0), (1.0, 1.0, 1.0)], [], [(0, 1, 3, 2), (2, 3, 7, 6), (6, 7, 5, 4), (4, 5, 1, 0), (2, 6, 4, 0), (7, 3, 1, 5)])
_uv = me_cube_560.uv_layers.new(name='UVMap')
_uv.uv.foreach_set('vector', [0.375, 0.0, 0.625, 0.0, 0.625, 0.25, 0.375, 0.25, 0.375, 0.25, 0.625, 0.25, 0.625, 0.5, 0.375, 0.5, 0.375, 0.5, 0.625, 0.5, 0.625, 0.75, 0.375, 0.75, 0.375, 0.75, 0.625, 0.75, 0.625, 1.0, 0.375, 1.0, 0.125, 0.5, 0.375, 0.5, 0.375, 0.75, 0.125, 0.75, 0.625, 0.5, 0.875, 0.5, 0.875, 0.75, 0.625, 0.75])
me_cube_560.update()
me_cube_565 = bpy.data.meshes.new('Cube.565')
me_cube_565.from_pydata([(-1.0, -1.0, -1.0), (-1.0, -1.0, 1.0), (-1.0, 1.0, -1.0), (-1.0, 1.0, 1.0), (1.0, -1.0, -1.0), (1.0, -1.0, 1.0), (1.0, 1.0, -1.0), (1.0, 1.0, 1.0)], [], [(0, 1, 3, 2), (2, 3, 7, 6), (6, 7, 5, 4), (4, 5, 1, 0), (2, 6, 4, 0), (7, 3, 1, 5)])
_uv = me_cube_565.uv_layers.new(name='UVMap')
_uv.uv.foreach_set('vector', [0.375, 0.0, 0.625, 0.0, 0.625, 0.25, 0.375, 0.25, 0.375, 0.25, 0.625, 0.25, 0.625, 0.5, 0.375, 0.5, 0.375, 0.5, 0.625, 0.5, 0.625, 0.75, 0.375, 0.75, 0.375, 0.75, 0.625, 0.75, 0.625, 1.0, 0.375, 1.0, 0.125, 0.5, 0.375, 0.5, 0.375, 0.75, 0.125, 0.75, 0.625, 0.5, 0.875, 0.5, 0.875, 0.75, 0.625, 0.75])
me_cube_565.update()
me_cube_571 = bpy.data.meshes.new('Cube.571')
me_cube_571.from_pydata([(-1.0, -1.0, -1.0), (-1.0, -1.0, 1.0), (-1.0, 1.0, -1.0), (-1.0, 1.0, 1.0), (1.0, -1.0, -1.0), (1.0, -1.0, 1.0), (1.0, 1.0, -1.0), (1.0, 1.0, 1.0)], [], [(0, 1, 3, 2), (2, 3, 7, 6), (6, 7, 5, 4), (4, 5, 1, 0), (2, 6, 4, 0), (7, 3, 1, 5)])
_uv = me_cube_571.uv_layers.new(name='UVMap')
_uv.uv.foreach_set('vector', [0.375, 0.0, 0.625, 0.0, 0.625, 0.25, 0.375, 0.25, 0.375, 0.25, 0.625, 0.25, 0.625, 0.5, 0.375, 0.5, 0.375, 0.5, 0.625, 0.5, 0.625, 0.75, 0.375, 0.75, 0.375, 0.75, 0.625, 0.75, 0.625, 1.0, 0.375, 1.0, 0.125, 0.5, 0.375, 0.5, 0.375, 0.75, 0.125, 0.75, 0.625, 0.5, 0.875, 0.5, 0.875, 0.75, 0.625, 0.75])
me_cube_571.update()
me_cube_572 = bpy.data.meshes.new('Cube.572')
me_cube_572.from_pydata([(-1.0, -1.0, -1.0), (-1.0, -1.0, 1.0), (-1.0, 1.0, -1.0), (-1.0, 1.0, 1.0), (1.0, -1.0, -1.0), (1.0, -1.0, 1.0), (1.0, 1.0, -1.0), (1.0, 1.0, 1.0)], [], [(0, 1, 3, 2), (2, 3, 7, 6), (6, 7, 5, 4), (4, 5, 1, 0), (2, 6, 4, 0), (7, 3, 1, 5)])
_uv = me_cube_572.uv_layers.new(name='UVMap')
_uv.uv.foreach_set('vector', [0.375, 0.0, 0.625, 0.0, 0.625, 0.25, 0.375, 0.25, 0.375, 0.25, 0.625, 0.25, 0.625, 0.5, 0.375, 0.5, 0.375, 0.5, 0.625, 0.5, 0.625, 0.75, 0.375, 0.75, 0.375, 0.75, 0.625, 0.75, 0.625, 1.0, 0.375, 1.0, 0.125, 0.5, 0.375, 0.5, 0.375, 0.75, 0.125, 0.75, 0.625, 0.5, 0.875, 0.5, 0.875, 0.75, 0.625, 0.75])
me_cube_572.update()
me_cube_552 = bpy.data.meshes.new('Cube.552')
me_cube_552.from_pydata([(-1.0, -1.0, -1.0), (-1.0, -1.0, 1.0), (-1.0, 1.0, -1.0), (-1.0, 1.0, 1.0), (1.0, -1.0, -1.0), (1.0, -1.0, 1.0), (1.0, 1.0, -1.0), (1.0, 1.0, 1.0)], [], [(0, 1, 3, 2), (2, 3, 7, 6), (6, 7, 5, 4), (4, 5, 1, 0), (2, 6, 4, 0), (7, 3, 1, 5)])
_uv = me_cube_552.uv_layers.new(name='UVMap')
_uv.uv.foreach_set('vector', [0.375, 0.0, 0.625, 0.0, 0.625, 0.25, 0.375, 0.25, 0.375, 0.25, 0.625, 0.25, 0.625, 0.5, 0.375, 0.5, 0.375, 0.5, 0.625, 0.5, 0.625, 0.75, 0.375, 0.75, 0.375, 0.75, 0.625, 0.75, 0.625, 1.0, 0.375, 1.0, 0.125, 0.5, 0.375, 0.5, 0.375, 0.75, 0.125, 0.75, 0.625, 0.5, 0.875, 0.5, 0.875, 0.75, 0.625, 0.75])
me_cube_552.update()
me_cube_554 = bpy.data.meshes.new('Cube.554')
me_cube_554.from_pydata([(-1.0, -1.0, -1.0), (-1.0, -1.0, 1.0), (-1.0, 1.0, -1.0), (-1.0, 1.0, 1.0), (1.0, -1.0, -1.0), (1.0, -1.0, 1.0), (1.0, 1.0, -1.0), (1.0, 1.0, 1.0)], [], [(0, 1, 3, 2), (2, 3, 7, 6), (6, 7, 5, 4), (4, 5, 1, 0), (2, 6, 4, 0), (7, 3, 1, 5)])
_uv = me_cube_554.uv_layers.new(name='UVMap')
_uv.uv.foreach_set('vector', [0.375, 0.0, 0.625, 0.0, 0.625, 0.25, 0.375, 0.25, 0.375, 0.25, 0.625, 0.25, 0.625, 0.5, 0.375, 0.5, 0.375, 0.5, 0.625, 0.5, 0.625, 0.75, 0.375, 0.75, 0.375, 0.75, 0.625, 0.75, 0.625, 1.0, 0.375, 1.0, 0.125, 0.5, 0.375, 0.5, 0.375, 0.75, 0.125, 0.75, 0.625, 0.5, 0.875, 0.5, 0.875, 0.75, 0.625, 0.75])
me_cube_554.update()
me_cube_555 = bpy.data.meshes.new('Cube.555')
me_cube_555.from_pydata([(-1.0, -1.0, -1.0), (-1.0, -1.0, 1.0), (-1.0, 1.0, -1.0), (-1.0, 1.0, 1.0), (1.0, -1.0, -1.0), (1.0, -1.0, 1.0), (1.0, 1.0, -1.0), (1.0, 1.0, 1.0)], [], [(0, 1, 3, 2), (2, 3, 7, 6), (6, 7, 5, 4), (4, 5, 1, 0), (2, 6, 4, 0), (7, 3, 1, 5)])
_uv = me_cube_555.uv_layers.new(name='UVMap')
_uv.uv.foreach_set('vector', [0.375, 0.0, 0.625, 0.0, 0.625, 0.25, 0.375, 0.25, 0.375, 0.25, 0.625, 0.25, 0.625, 0.5, 0.375, 0.5, 0.375, 0.5, 0.625, 0.5, 0.625, 0.75, 0.375, 0.75, 0.375, 0.75, 0.625, 0.75, 0.625, 1.0, 0.375, 1.0, 0.125, 0.5, 0.375, 0.5, 0.375, 0.75, 0.125, 0.75, 0.625, 0.5, 0.875, 0.5, 0.875, 0.75, 0.625, 0.75])
me_cube_555.update()
me_cube_558 = bpy.data.meshes.new('Cube.558')
me_cube_558.from_pydata([(-1.0, -1.0, -1.0), (-1.0, -1.0, 1.0), (-1.0, 1.0, -1.0), (-1.0, 1.0, 1.0), (1.0, -1.0, -1.0), (1.0, -1.0, 1.0), (1.0, 1.0, -1.0), (1.0, 1.0, 1.0)], [], [(0, 1, 3, 2), (2, 3, 7, 6), (6, 7, 5, 4), (4, 5, 1, 0), (2, 6, 4, 0), (7, 3, 1, 5)])
_uv = me_cube_558.uv_layers.new(name='UVMap')
_uv.uv.foreach_set('vector', [0.375, 0.0, 0.625, 0.0, 0.625, 0.25, 0.375, 0.25, 0.375, 0.25, 0.625, 0.25, 0.625, 0.5, 0.375, 0.5, 0.375, 0.5, 0.625, 0.5, 0.625, 0.75, 0.375, 0.75, 0.375, 0.75, 0.625, 0.75, 0.625, 1.0, 0.375, 1.0, 0.125, 0.5, 0.375, 0.5, 0.375, 0.75, 0.125, 0.75, 0.625, 0.5, 0.875, 0.5, 0.875, 0.75, 0.625, 0.75])
me_cube_558.update()
me_cube_567 = bpy.data.meshes.new('Cube.567')
me_cube_567.from_pydata([(-1.0, -1.0, -1.0), (-1.0, -1.0, 1.0), (-1.0, 1.0, -1.0), (-1.0, 1.0, 1.0), (1.0, -1.0, -1.0), (1.0, -1.0, 1.0), (1.0, 1.0, -1.0), (1.0, 1.0, 1.0)], [], [(0, 1, 3, 2), (2, 3, 7, 6), (6, 7, 5, 4), (4, 5, 1, 0), (2, 6, 4, 0), (7, 3, 1, 5)])
_uv = me_cube_567.uv_layers.new(name='UVMap')
_uv.uv.foreach_set('vector', [0.375, 0.0, 0.625, 0.0, 0.625, 0.25, 0.375, 0.25, 0.375, 0.25, 0.625, 0.25, 0.625, 0.5, 0.375, 0.5, 0.375, 0.5, 0.625, 0.5, 0.625, 0.75, 0.375, 0.75, 0.375, 0.75, 0.625, 0.75, 0.625, 1.0, 0.375, 1.0, 0.125, 0.5, 0.375, 0.5, 0.375, 0.75, 0.125, 0.75, 0.625, 0.5, 0.875, 0.5, 0.875, 0.75, 0.625, 0.75])
me_cube_567.update()
me_cube_568 = bpy.data.meshes.new('Cube.568')
me_cube_568.from_pydata([(-1.0, -1.0, -1.0), (-1.0, -1.0, 1.0), (-1.0, 1.0, -1.0), (-1.0, 1.0, 1.0), (1.0, -1.0, -1.0), (1.0, -1.0, 1.0), (1.0, 1.0, -1.0), (1.0, 1.0, 1.0)], [], [(0, 1, 3, 2), (2, 3, 7, 6), (6, 7, 5, 4), (4, 5, 1, 0), (2, 6, 4, 0), (7, 3, 1, 5)])
_uv = me_cube_568.uv_layers.new(name='UVMap')
_uv.uv.foreach_set('vector', [0.375, 0.0, 0.625, 0.0, 0.625, 0.25, 0.375, 0.25, 0.375, 0.25, 0.625, 0.25, 0.625, 0.5, 0.375, 0.5, 0.375, 0.5, 0.625, 0.5, 0.625, 0.75, 0.375, 0.75, 0.375, 0.75, 0.625, 0.75, 0.625, 1.0, 0.375, 1.0, 0.125, 0.5, 0.375, 0.5, 0.375, 0.75, 0.125, 0.75, 0.625, 0.5, 0.875, 0.5, 0.875, 0.75, 0.625, 0.75])
me_cube_568.update()
me_cube_573 = bpy.data.meshes.new('Cube.573')
me_cube_573.from_pydata([(-1.0, -1.0, -1.0), (-1.0, -1.0, 1.0), (-1.0, 1.0, -1.0), (-1.0, 1.0, 1.0), (1.0, -1.0, -1.0), (1.0, -1.0, 1.0), (1.0, 1.0, -1.0), (1.0, 1.0, 1.0)], [], [(0, 1, 3, 2), (2, 3, 7, 6), (6, 7, 5, 4), (4, 5, 1, 0), (2, 6, 4, 0), (7, 3, 1, 5)])
_uv = me_cube_573.uv_layers.new(name='UVMap')
_uv.uv.foreach_set('vector', [0.375, 0.0, 0.625, 0.0, 0.625, 0.25, 0.375, 0.25, 0.375, 0.25, 0.625, 0.25, 0.625, 0.5, 0.375, 0.5, 0.375, 0.5, 0.625, 0.5, 0.625, 0.75, 0.375, 0.75, 0.375, 0.75, 0.625, 0.75, 0.625, 1.0, 0.375, 1.0, 0.125, 0.5, 0.375, 0.5, 0.375, 0.75, 0.125, 0.75, 0.625, 0.5, 0.875, 0.5, 0.875, 0.75, 0.625, 0.75])
me_cube_573.update()
me_cube_559 = bpy.data.meshes.new('Cube.559')
me_cube_559.from_pydata([(-1.0, -1.0, -1.0), (-1.0, -1.0, 1.0), (-1.0, 1.0, -1.0), (-1.0, 1.0, 1.0), (1.0, -1.0, -1.0), (1.0, -1.0, 1.0), (1.0, 1.0, -1.0), (1.0, 1.0, 1.0)], [], [(0, 1, 3, 2), (2, 3, 7, 6), (6, 7, 5, 4), (4, 5, 1, 0), (2, 6, 4, 0), (7, 3, 1, 5)])
_uv = me_cube_559.uv_layers.new(name='UVMap')
_uv.uv.foreach_set('vector', [0.375, 0.0, 0.625, 0.0, 0.625, 0.25, 0.375, 0.25, 0.375, 0.25, 0.625, 0.25, 0.625, 0.5, 0.375, 0.5, 0.375, 0.5, 0.625, 0.5, 0.625, 0.75, 0.375, 0.75, 0.375, 0.75, 0.625, 0.75, 0.625, 1.0, 0.375, 1.0, 0.125, 0.5, 0.375, 0.5, 0.375, 0.75, 0.125, 0.75, 0.625, 0.5, 0.875, 0.5, 0.875, 0.75, 0.625, 0.75])
me_cube_559.update()
me_cube_566 = bpy.data.meshes.new('Cube.566')
me_cube_566.from_pydata([(-1.0, -1.0, -1.0), (-1.0, -1.0, 1.0), (-1.0, 1.0, -1.0), (-1.0, 1.0, 1.0), (1.0, -1.0, -1.0), (1.0, -1.0, 1.0), (1.0, 1.0, -1.0), (1.0, 1.0, 1.0)], [], [(0, 1, 3, 2), (2, 3, 7, 6), (6, 7, 5, 4), (4, 5, 1, 0), (2, 6, 4, 0), (7, 3, 1, 5)])
_uv = me_cube_566.uv_layers.new(name='UVMap')
_uv.uv.foreach_set('vector', [0.375, 0.0, 0.625, 0.0, 0.625, 0.25, 0.375, 0.25, 0.375, 0.25, 0.625, 0.25, 0.625, 0.5, 0.375, 0.5, 0.375, 0.5, 0.625, 0.5, 0.625, 0.75, 0.375, 0.75, 0.375, 0.75, 0.625, 0.75, 0.625, 1.0, 0.375, 1.0, 0.125, 0.5, 0.375, 0.5, 0.375, 0.75, 0.125, 0.75, 0.625, 0.5, 0.875, 0.5, 0.875, 0.75, 0.625, 0.75])
me_cube_566.update()
me_cube_561 = bpy.data.meshes.new('Cube.561')
me_cube_561.from_pydata([(-1.0, -1.0, -1.0), (-1.0, -1.0, 1.0), (-1.0, 1.0, -1.0), (-1.0, 1.0, 1.0), (1.0, -1.0, -1.0), (1.0, -1.0, 1.0), (1.0, 1.0, -1.0), (1.0, 1.0, 1.0)], [], [(0, 1, 3, 2), (2, 3, 7, 6), (6, 7, 5, 4), (4, 5, 1, 0), (2, 6, 4, 0), (7, 3, 1, 5)])
_uv = me_cube_561.uv_layers.new(name='UVMap')
_uv.uv.foreach_set('vector', [0.375, 0.0, 0.625, 0.0, 0.625, 0.25, 0.375, 0.25, 0.375, 0.25, 0.625, 0.25, 0.625, 0.5, 0.375, 0.5, 0.375, 0.5, 0.625, 0.5, 0.625, 0.75, 0.375, 0.75, 0.375, 0.75, 0.625, 0.75, 0.625, 1.0, 0.375, 1.0, 0.125, 0.5, 0.375, 0.5, 0.375, 0.75, 0.125, 0.75, 0.625, 0.5, 0.875, 0.5, 0.875, 0.75, 0.625, 0.75])
me_cube_561.update()
me_cube_564 = bpy.data.meshes.new('Cube.564')
me_cube_564.from_pydata([(-1.0, -1.0, -1.0), (-1.0, -1.0, 1.0), (-1.0, 1.0, -1.0), (-1.0, 1.0, 1.0), (1.0, -1.0, -1.0), (1.0, -1.0, 1.0), (1.0, 1.0, -1.0), (1.0, 1.0, 1.0)], [], [(0, 1, 3, 2), (2, 3, 7, 6), (6, 7, 5, 4), (4, 5, 1, 0), (2, 6, 4, 0), (7, 3, 1, 5)])
_uv = me_cube_564.uv_layers.new(name='UVMap')
_uv.uv.foreach_set('vector', [0.375, 0.0, 0.625, 0.0, 0.625, 0.25, 0.375, 0.25, 0.375, 0.25, 0.625, 0.25, 0.625, 0.5, 0.375, 0.5, 0.375, 0.5, 0.625, 0.5, 0.625, 0.75, 0.375, 0.75, 0.375, 0.75, 0.625, 0.75, 0.625, 1.0, 0.375, 1.0, 0.125, 0.5, 0.375, 0.5, 0.375, 0.75, 0.125, 0.75, 0.625, 0.5, 0.875, 0.5, 0.875, 0.75, 0.625, 0.75])
me_cube_564.update()
me_cube_553 = bpy.data.meshes.new('Cube.553')
me_cube_553.from_pydata([(-1.0, -1.0, -1.0), (-1.0, -1.0, 1.0), (-1.0, 1.0, -1.0), (-1.0, 1.0, 1.0), (1.0, -1.0, -1.0), (1.0, -1.0, 1.0), (1.0, 1.0, -1.0), (1.0, 1.0, 1.0)], [], [(0, 1, 3, 2), (2, 3, 7, 6), (6, 7, 5, 4), (4, 5, 1, 0), (2, 6, 4, 0), (7, 3, 1, 5)])
_uv = me_cube_553.uv_layers.new(name='UVMap')
_uv.uv.foreach_set('vector', [0.375, 0.0, 0.625, 0.0, 0.625, 0.25, 0.375, 0.25, 0.375, 0.25, 0.625, 0.25, 0.625, 0.5, 0.375, 0.5, 0.375, 0.5, 0.625, 0.5, 0.625, 0.75, 0.375, 0.75, 0.375, 0.75, 0.625, 0.75, 0.625, 1.0, 0.375, 1.0, 0.125, 0.5, 0.375, 0.5, 0.375, 0.75, 0.125, 0.75, 0.625, 0.5, 0.875, 0.5, 0.875, 0.75, 0.625, 0.75])
me_cube_553.update()
me_cube_556 = bpy.data.meshes.new('Cube.556')
me_cube_556.from_pydata([(-1.0, -1.0, -1.0), (-1.0, -1.0, 1.0), (-1.0, 1.0, -1.0), (-1.0, 1.0, 1.0), (1.0, -1.0, -1.0), (1.0, -1.0, 1.0), (1.0, 1.0, -1.0), (1.0, 1.0, 1.0)], [], [(0, 1, 3, 2), (2, 3, 7, 6), (6, 7, 5, 4), (4, 5, 1, 0), (2, 6, 4, 0), (7, 3, 1, 5)])
_uv = me_cube_556.uv_layers.new(name='UVMap')
_uv.uv.foreach_set('vector', [0.375, 0.0, 0.625, 0.0, 0.625, 0.25, 0.375, 0.25, 0.375, 0.25, 0.625, 0.25, 0.625, 0.5, 0.375, 0.5, 0.375, 0.5, 0.625, 0.5, 0.625, 0.75, 0.375, 0.75, 0.375, 0.75, 0.625, 0.75, 0.625, 1.0, 0.375, 1.0, 0.125, 0.5, 0.375, 0.5, 0.375, 0.75, 0.125, 0.75, 0.625, 0.5, 0.875, 0.5, 0.875, 0.75, 0.625, 0.75])
me_cube_556.update()
me_cube_562 = bpy.data.meshes.new('Cube.562')
me_cube_562.from_pydata([(-1.0, -1.0, -1.0), (-1.0, -1.0, 1.0), (-1.0, 1.0, -1.0), (-1.0, 1.0, 1.0), (1.0, -1.0, -1.0), (1.0, -1.0, 1.0), (1.0, 1.0, -1.0), (1.0, 1.0, 1.0)], [], [(0, 1, 3, 2), (2, 3, 7, 6), (6, 7, 5, 4), (4, 5, 1, 0), (2, 6, 4, 0), (7, 3, 1, 5)])
_uv = me_cube_562.uv_layers.new(name='UVMap')
_uv.uv.foreach_set('vector', [0.375, 0.0, 0.625, 0.0, 0.625, 0.25, 0.375, 0.25, 0.375, 0.25, 0.625, 0.25, 0.625, 0.5, 0.375, 0.5, 0.375, 0.5, 0.625, 0.5, 0.625, 0.75, 0.375, 0.75, 0.375, 0.75, 0.625, 0.75, 0.625, 1.0, 0.375, 1.0, 0.125, 0.5, 0.375, 0.5, 0.375, 0.75, 0.125, 0.75, 0.625, 0.5, 0.875, 0.5, 0.875, 0.75, 0.625, 0.75])
me_cube_562.update()
me_cube_563 = bpy.data.meshes.new('Cube.563')
me_cube_563.from_pydata([(-1.0, -1.0, -1.0), (-1.0, -1.0, 1.0), (-1.0, 1.0, -1.0), (-1.0, 1.0, 1.0), (1.0, -1.0, -1.0), (1.0, -1.0, 1.0), (1.0, 1.0, -1.0), (1.0, 1.0, 1.0)], [], [(0, 1, 3, 2), (2, 3, 7, 6), (6, 7, 5, 4), (4, 5, 1, 0), (2, 6, 4, 0), (7, 3, 1, 5)])
_uv = me_cube_563.uv_layers.new(name='UVMap')
_uv.uv.foreach_set('vector', [0.375, 0.0, 0.625, 0.0, 0.625, 0.25, 0.375, 0.25, 0.375, 0.25, 0.625, 0.25, 0.625, 0.5, 0.375, 0.5, 0.375, 0.5, 0.625, 0.5, 0.625, 0.75, 0.375, 0.75, 0.375, 0.75, 0.625, 0.75, 0.625, 1.0, 0.375, 1.0, 0.125, 0.5, 0.375, 0.5, 0.375, 0.75, 0.125, 0.75, 0.625, 0.5, 0.875, 0.5, 0.875, 0.75, 0.625, 0.75])
me_cube_563.update()
me_cube_569 = bpy.data.meshes.new('Cube.569')
me_cube_569.from_pydata([(-1.0, -1.0, -1.0), (-1.0, -1.0, 1.0), (-1.0, 1.0, -1.0), (-1.0, 1.0, 1.0), (1.0, -1.0, -1.0), (1.0, -1.0, 1.0), (1.0, 1.0, -1.0), (1.0, 1.0, 1.0)], [], [(0, 1, 3, 2), (2, 3, 7, 6), (6, 7, 5, 4), (4, 5, 1, 0), (2, 6, 4, 0), (7, 3, 1, 5)])
_uv = me_cube_569.uv_layers.new(name='UVMap')
_uv.uv.foreach_set('vector', [0.375, 0.0, 0.625, 0.0, 0.625, 0.25, 0.375, 0.25, 0.375, 0.25, 0.625, 0.25, 0.625, 0.5, 0.375, 0.5, 0.375, 0.5, 0.625, 0.5, 0.625, 0.75, 0.375, 0.75, 0.375, 0.75, 0.625, 0.75, 0.625, 1.0, 0.375, 1.0, 0.125, 0.5, 0.375, 0.5, 0.375, 0.75, 0.125, 0.75, 0.625, 0.5, 0.875, 0.5, 0.875, 0.75, 0.625, 0.75])
me_cube_569.update()
me_cube_570 = bpy.data.meshes.new('Cube.570')
me_cube_570.from_pydata([(-1.0, -1.0, -1.0), (-1.0, -1.0, 1.0), (-1.0, 1.0, -1.0), (-1.0, 1.0, 1.0), (1.0, -1.0, -1.0), (1.0, -1.0, 1.0), (1.0, 1.0, -1.0), (1.0, 1.0, 1.0)], [], [(0, 1, 3, 2), (2, 3, 7, 6), (6, 7, 5, 4), (4, 5, 1, 0), (2, 6, 4, 0), (7, 3, 1, 5)])
_uv = me_cube_570.uv_layers.new(name='UVMap')
_uv.uv.foreach_set('vector', [0.375, 0.0, 0.625, 0.0, 0.625, 0.25, 0.375, 0.25, 0.375, 0.25, 0.625, 0.25, 0.625, 0.5, 0.375, 0.5, 0.375, 0.5, 0.625, 0.5, 0.625, 0.75, 0.375, 0.75, 0.375, 0.75, 0.625, 0.75, 0.625, 1.0, 0.375, 1.0, 0.125, 0.5, 0.375, 0.5, 0.375, 0.75, 0.125, 0.75, 0.625, 0.5, 0.875, 0.5, 0.875, 0.75, 0.625, 0.75])
me_cube_570.update()

# ---- objects
ob_backup = bpy.data.objects.new('Backup', me_profile_073)
ob_base_1 = bpy.data.objects.new('Base.1', me_cube_557)
ob_base_2 = bpy.data.objects.new('Base.2', me_cube_560)
ob_hangar_2 = bpy.data.objects.new('Hangar.2', me_cube_565)
ob_base_4 = bpy.data.objects.new('Base.4', me_cube_571)
ob_base_5 = bpy.data.objects.new('Base.5', me_cube_572)
ob_factory_1 = bpy.data.objects.new('Factory.1', me_cube_552)
ob_factory_2 = bpy.data.objects.new('Factory.2', me_cube_554)
ob_factory_3 = bpy.data.objects.new('Factory.3', me_cube_555)
ob_factory_4 = bpy.data.objects.new('Factory.4', me_cube_558)
ob_factory_5 = bpy.data.objects.new('Factory.5', me_cube_567)
ob_factory_6 = bpy.data.objects.new('Factory.6', me_cube_568)
ob_factory_7 = bpy.data.objects.new('Factory.7', me_cube_573)
ob_fuel_1 = bpy.data.objects.new('Fuel.1', me_cube_559)
ob_fuel_2 = bpy.data.objects.new('Fuel.2', me_cube_566)
ob_ox_1 = bpy.data.objects.new('Ox.1', me_cube_561)
ob_ox_2 = bpy.data.objects.new('Ox.2', me_cube_564)
ob_tank_1 = bpy.data.objects.new('Tank.1', me_cube_553)
ob_tank_2 = bpy.data.objects.new('Tank.2', me_cube_556)
ob_tank_3 = bpy.data.objects.new('Tank.3', me_cube_562)
ob_tank_4 = bpy.data.objects.new('Tank.4', me_cube_563)
ob_tank_5 = bpy.data.objects.new('Tank.5', me_cube_569)
ob_tank_6 = bpy.data.objects.new('Tank.6', me_cube_570)

# ---- transforms, parenting, visibility, modifiers, constraints
ob_backup.location = (0.0, 0.0, 0.0)
ob_base_1.location = (50.94, 0.0, 4.375)
ob_base_1.scale = (0.5, 0.5, 0.5)
ob_base_2.location = (78.0, 0.0, 4.5)
ob_base_2.scale = (0.5, 0.5, 0.5)
ob_hangar_2.location = (109.9, 0.0, 5.188)
ob_hangar_2.scale = (0.5, 0.5, 0.5)
ob_base_4.location = (159.8, 0.0, 2.188)
ob_base_4.scale = (0.5, 0.5, 0.5)
ob_base_5.location = (167.9, 0.0, 6.5)
ob_base_5.scale = (0.5, 0.5, 0.5)
ob_factory_1.location = (12.44, 0.0, 11.88)
ob_factory_1.scale = (0.5, 0.5, 0.5)
ob_factory_2.location = (26.06, 0.0, 2.312)
ob_factory_2.scale = (0.5, 0.5, 0.5)
ob_factory_3.location = (34.19, 0.0, 5.125)
ob_factory_3.scale = (0.5, 0.5, 0.5)
ob_factory_4.location = (58.88, 0.0, 5.188)
ob_factory_4.scale = (0.5, 0.5, 0.5)
ob_factory_5.location = (127.0, 0.0, 2.562)
ob_factory_5.scale = (0.5, 0.5, 0.5)
ob_factory_6.location = (135.4, 0.0, 4.312)
ob_factory_6.scale = (0.5, 0.5, 0.5)
ob_factory_7.location = (173.2, 0.0, 11.81)
ob_factory_7.scale = (0.5, 0.5, 0.5)
ob_fuel_1.location = (76.12, 0.0, 4.5)
ob_fuel_1.scale = (0.5, 0.5, 0.5)
ob_fuel_2.location = (111.8, 0.0, 5.188)
ob_fuel_2.scale = (0.5, 0.5, 0.5)
ob_ox_1.location = (86.5, 0.0, 4.438)
ob_ox_1.scale = (0.5, 0.5, 0.5)
ob_ox_2.location = (101.0, 0.0, 5.188)
ob_ox_2.scale = (0.5, 0.5, 0.5)
ob_tank_1.location = (18.25, 0.0, 6.062)
ob_tank_1.scale = (0.5, 0.5, 0.5)
ob_tank_2.location = (43.31, 0.0, 3.938)
ob_tank_2.scale = (0.5, 0.5, 0.5)
ob_tank_3.location = (90.5, 0.0, 3.75)
ob_tank_3.scale = (0.5, 0.5, 0.5)
ob_tank_4.location = (97.38, 0.0, 4.938)
ob_tank_4.scale = (0.5, 0.5, 0.5)
ob_tank_5.location = (142.9, 0.0, 2.5)
ob_tank_5.scale = (0.5, 0.5, 0.5)
ob_tank_6.location = (149.9, 0.0, 2.688)
ob_tank_6.scale = (0.5, 0.5, 0.5)

# ---- collection membership
scene.collection.objects.link(ob_backup)
col_targets.objects.link(ob_base_1)
col_targets.objects.link(ob_base_2)
col_targets.objects.link(ob_hangar_2)
col_targets.objects.link(ob_base_4)
col_targets.objects.link(ob_base_5)
col_targets.objects.link(ob_factory_1)
col_targets.objects.link(ob_factory_2)
col_targets.objects.link(ob_factory_3)
col_targets.objects.link(ob_factory_4)
col_targets.objects.link(ob_factory_5)
col_targets.objects.link(ob_factory_6)
col_targets.objects.link(ob_factory_7)
col_targets.objects.link(ob_fuel_1)
col_targets.objects.link(ob_fuel_2)
col_targets.objects.link(ob_ox_1)
col_targets.objects.link(ob_ox_2)
col_targets.objects.link(ob_tank_1)
col_targets.objects.link(ob_tank_2)
col_targets.objects.link(ob_tank_3)
col_targets.objects.link(ob_tank_4)
col_targets.objects.link(ob_tank_5)
col_targets.objects.link(ob_tank_6)

# ---- scene / render settings (as saved in the file)
scene.frame_start = 1; scene.frame_end = 250; scene.frame_set(161)
scene.render.engine = 'BLENDER_EEVEE_NEXT'
scene.cycles.sampling_pattern = 'TABULATED_SOBOL'
scene.cycles.use_light_tree = False
scene.view_settings.view_transform = 'Filmic'
bpy.context.view_layer.update()

# ---- added for rendering (the .blend has no active camera and no usable light): camera, sun
cam_auto = bpy.data.cameras.new('AutoCamera')
cam_auto.lens = 50.0
cam_auto.sensor_width = 36.0
cam_auto.clip_end = 3048.64
ob_auto_camera = bpy.data.objects.new('AutoCamera', cam_auto)
scene.collection.objects.link(ob_auto_camera)
ob_auto_camera.location = (267.431, -208.455, 146.001)
ob_auto_camera.rotation_euler = (1.09748, -7.21219e-08, 0.694738)
scene.camera = ob_auto_camera
light_auto_sun = bpy.data.lights.new('AutoSun', 'SUN')
light_auto_sun.energy = 3.0
light_auto_sun.angle = 0.0523599
ob_auto_sun = bpy.data.objects.new('AutoSun', light_auto_sun)
scene.collection.objects.link(ob_auto_sun)
ob_auto_sun.rotation_euler = (0.872665, 0.174533, 0.523599)
bpy.context.view_layer.update()
